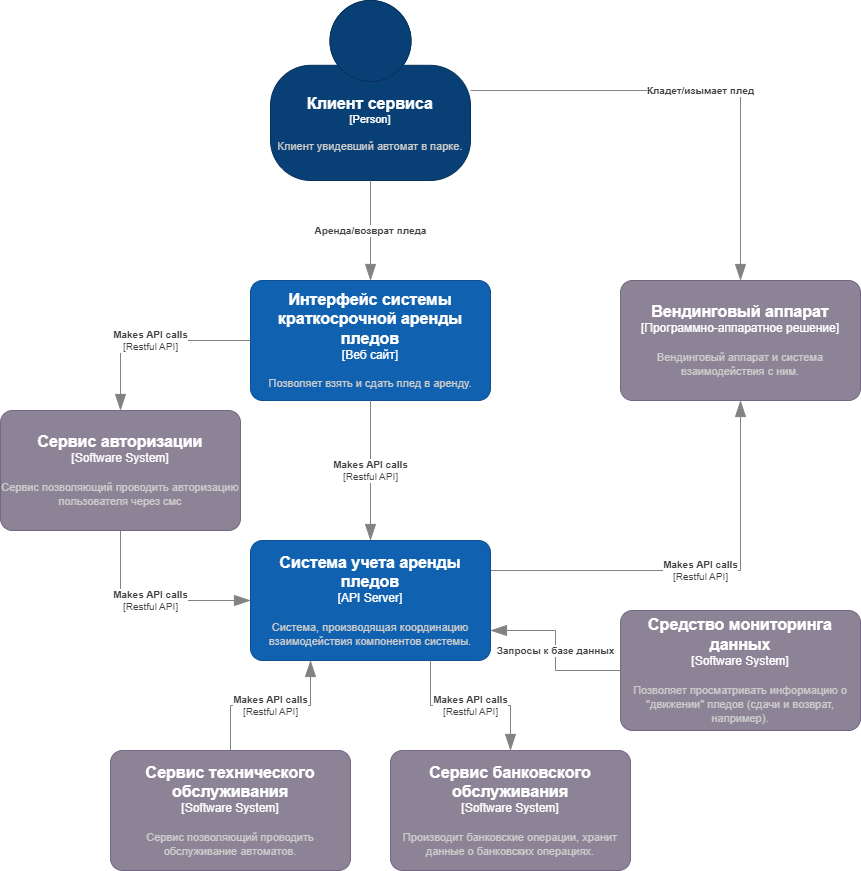

The diagram above was exported from draw.io. Its source (the exported page's mxGraphModel, read from the mxfile embedded in the PNG):
<mxGraphModel dx="3330" dy="903" grid="1" gridSize="10" guides="1" tooltips="1" connect="1" arrows="1" fold="1" page="1" pageScale="1" pageWidth="1600" pageHeight="1200" math="0" shadow="0">
  <root>
    <mxCell id="0" />
    <mxCell id="1" parent="0" />
    <object placeholders="1" c4Name="Клиент сервиса" c4Type="Person" c4Description="Клиент увидевший автомат в парке." label="&lt;font style=&quot;font-size: 16px&quot;&gt;&lt;b&gt;%c4Name%&lt;/b&gt;&lt;/font&gt;&lt;div&gt;[%c4Type%]&lt;/div&gt;&lt;br&gt;&lt;div&gt;&lt;font style=&quot;font-size: 11px&quot;&gt;&lt;font color=&quot;#cccccc&quot;&gt;%c4Description%&lt;/font&gt;&lt;/div&gt;" id="evdgbDA01vBf9_1aKFzj-1">
      <mxCell style="html=1;fontSize=11;dashed=0;whiteSpace=wrap;fillColor=#083F75;strokeColor=#06315C;fontColor=#ffffff;shape=mxgraph.c4.person2;align=center;metaEdit=1;points=[[0.5,0,0],[1,0.5,0],[1,0.75,0],[0.75,1,0],[0.5,1,0],[0.25,1,0],[0,0.75,0],[0,0.5,0]];resizable=0;" vertex="1" parent="1">
        <mxGeometry x="220" y="150" width="200" height="180" as="geometry" />
      </mxCell>
    </object>
    <object placeholders="1" c4Name="Интерфейс системы краткосрочной аренды пледов" c4Type="Веб сайт" c4Description="Позволяет взять и сдать плед в аренду." label="&lt;font style=&quot;font-size: 16px&quot;&gt;&lt;b&gt;%c4Name%&lt;/b&gt;&lt;/font&gt;&lt;div&gt;[%c4Type%]&lt;/div&gt;&lt;br&gt;&lt;div&gt;&lt;font style=&quot;font-size: 11px&quot;&gt;&lt;font color=&quot;#cccccc&quot;&gt;%c4Description%&lt;/font&gt;&lt;/div&gt;" id="evdgbDA01vBf9_1aKFzj-2">
      <mxCell style="rounded=1;whiteSpace=wrap;html=1;labelBackgroundColor=none;fillColor=#1061B0;fontColor=#ffffff;align=center;arcSize=10;strokeColor=#0D5091;metaEdit=1;resizable=0;points=[[0.25,0,0],[0.5,0,0],[0.75,0,0],[1,0.25,0],[1,0.5,0],[1,0.75,0],[0.75,1,0],[0.5,1,0],[0.25,1,0],[0,0.75,0],[0,0.5,0],[0,0.25,0]];" vertex="1" parent="1">
        <mxGeometry x="200" y="430" width="240" height="120" as="geometry" />
      </mxCell>
    </object>
    <object placeholders="1" c4Name="Вендинговый аппарат" c4Type="Программно-аппаратное решение" c4Description="Вендинговый аппарат и система взаимодействия с ним." label="&lt;font style=&quot;font-size: 16px&quot;&gt;&lt;b&gt;%c4Name%&lt;/b&gt;&lt;/font&gt;&lt;div&gt;[%c4Type%]&lt;/div&gt;&lt;br&gt;&lt;div&gt;&lt;font style=&quot;font-size: 11px&quot;&gt;&lt;font color=&quot;#cccccc&quot;&gt;%c4Description%&lt;/font&gt;&lt;/div&gt;" id="evdgbDA01vBf9_1aKFzj-4">
      <mxCell style="rounded=1;whiteSpace=wrap;html=1;labelBackgroundColor=none;fillColor=#8C8496;fontColor=#ffffff;align=center;arcSize=10;strokeColor=#736782;metaEdit=1;resizable=0;points=[[0.25,0,0],[0.5,0,0],[0.75,0,0],[1,0.25,0],[1,0.5,0],[1,0.75,0],[0.75,1,0],[0.5,1,0],[0.25,1,0],[0,0.75,0],[0,0.5,0],[0,0.25,0]];" vertex="1" parent="1">
        <mxGeometry x="570" y="430" width="240" height="120" as="geometry" />
      </mxCell>
    </object>
    <object placeholders="1" c4Type="Relationship" c4Technology="Restful API" c4Description="Makes API calls" label="&lt;div style=&quot;text-align: left&quot;&gt;&lt;div style=&quot;text-align: center&quot;&gt;&lt;b&gt;%c4Description%&lt;/b&gt;&lt;/div&gt;&lt;div style=&quot;text-align: center&quot;&gt;[%c4Technology%]&lt;/div&gt;&lt;/div&gt;" id="evdgbDA01vBf9_1aKFzj-6">
      <mxCell style="endArrow=blockThin;html=1;fontSize=10;fontColor=#404040;strokeWidth=1;endFill=1;strokeColor=#828282;elbow=vertical;metaEdit=1;endSize=14;startSize=14;jumpStyle=arc;jumpSize=16;rounded=0;edgeStyle=orthogonalEdgeStyle;" edge="1" parent="1" source="evdgbDA01vBf9_1aKFzj-2" target="evdgbDA01vBf9_1aKFzj-11">
        <mxGeometry width="240" relative="1" as="geometry">
          <mxPoint x="580" y="460" as="sourcePoint" />
          <mxPoint x="320" y="690" as="targetPoint" />
        </mxGeometry>
      </mxCell>
    </object>
    <object placeholders="1" c4Type="Relationship" c4Technology="Restful API" c4Description="Makes API calls" label="&lt;div style=&quot;text-align: left&quot;&gt;&lt;div style=&quot;text-align: center&quot;&gt;&lt;b&gt;%c4Description%&lt;/b&gt;&lt;/div&gt;&lt;div style=&quot;text-align: center&quot;&gt;[%c4Technology%]&lt;/div&gt;&lt;/div&gt;" id="evdgbDA01vBf9_1aKFzj-7">
      <mxCell style="endArrow=blockThin;html=1;fontSize=10;fontColor=#404040;strokeWidth=1;endFill=1;strokeColor=#828282;elbow=vertical;metaEdit=1;endSize=14;startSize=14;jumpStyle=arc;jumpSize=16;rounded=0;edgeStyle=orthogonalEdgeStyle;exitX=1;exitY=0.25;exitDx=0;exitDy=0;exitPerimeter=0;" edge="1" parent="1" source="evdgbDA01vBf9_1aKFzj-11" target="evdgbDA01vBf9_1aKFzj-4">
        <mxGeometry width="240" relative="1" as="geometry">
          <mxPoint x="440" y="750" as="sourcePoint" />
          <mxPoint x="330" y="700" as="targetPoint" />
        </mxGeometry>
      </mxCell>
    </object>
    <object placeholders="1" c4Type="Relationship" c4Description="Аренда/возврат пледа" label="&lt;div style=&quot;text-align: left&quot;&gt;&lt;div style=&quot;text-align: center&quot;&gt;&lt;b&gt;%c4Description%&lt;/b&gt;&lt;/div&gt;" id="evdgbDA01vBf9_1aKFzj-8">
      <mxCell style="endArrow=blockThin;html=1;fontSize=10;fontColor=#404040;strokeWidth=1;endFill=1;strokeColor=#828282;elbow=vertical;metaEdit=1;endSize=14;startSize=14;jumpStyle=arc;jumpSize=16;rounded=0;edgeStyle=orthogonalEdgeStyle;" edge="1" parent="1" source="evdgbDA01vBf9_1aKFzj-1" target="evdgbDA01vBf9_1aKFzj-2">
        <mxGeometry width="240" relative="1" as="geometry">
          <mxPoint x="580" y="460" as="sourcePoint" />
          <mxPoint x="820" y="460" as="targetPoint" />
        </mxGeometry>
      </mxCell>
    </object>
    <object placeholders="1" c4Type="Relationship" c4Description="Кладет/изымает плед" label="&lt;div style=&quot;text-align: left&quot;&gt;&lt;div style=&quot;text-align: center&quot;&gt;&lt;b&gt;%c4Description%&lt;/b&gt;&lt;/div&gt;" id="evdgbDA01vBf9_1aKFzj-10">
      <mxCell style="endArrow=blockThin;html=1;fontSize=10;fontColor=#404040;strokeWidth=1;endFill=1;strokeColor=#828282;elbow=vertical;metaEdit=1;endSize=14;startSize=14;jumpStyle=arc;jumpSize=16;rounded=0;edgeStyle=orthogonalEdgeStyle;" edge="1" parent="1" source="evdgbDA01vBf9_1aKFzj-1" target="evdgbDA01vBf9_1aKFzj-4">
        <mxGeometry width="240" relative="1" as="geometry">
          <mxPoint x="330" y="340" as="sourcePoint" />
          <mxPoint x="330" y="440" as="targetPoint" />
        </mxGeometry>
      </mxCell>
    </object>
    <object placeholders="1" c4Name="Система учета аренды пледов" c4Type="API Server" c4Description="Система, производящая координацию взаимодействия компонентов системы. " label="&lt;font style=&quot;font-size: 16px&quot;&gt;&lt;b&gt;%c4Name%&lt;/b&gt;&lt;/font&gt;&lt;div&gt;[%c4Type%]&lt;/div&gt;&lt;br&gt;&lt;div&gt;&lt;font style=&quot;font-size: 11px&quot;&gt;&lt;font color=&quot;#cccccc&quot;&gt;%c4Description%&lt;/font&gt;&lt;/div&gt;" id="evdgbDA01vBf9_1aKFzj-11">
      <mxCell style="rounded=1;whiteSpace=wrap;html=1;labelBackgroundColor=none;fillColor=#1061B0;fontColor=#ffffff;align=center;arcSize=10;strokeColor=#0D5091;metaEdit=1;resizable=0;points=[[0.25,0,0],[0.5,0,0],[0.75,0,0],[1,0.25,0],[1,0.5,0],[1,0.75,0],[0.75,1,0],[0.5,1,0],[0.25,1,0],[0,0.75,0],[0,0.5,0],[0,0.25,0]];" vertex="1" parent="1">
        <mxGeometry x="200" y="690" width="240" height="120" as="geometry" />
      </mxCell>
    </object>
    <object placeholders="1" c4Name="Сервис технического обслуживания" c4Type="Software System" c4Description="Сервис позволяющий проводить обслуживание автоматов." label="&lt;font style=&quot;font-size: 16px&quot;&gt;&lt;b&gt;%c4Name%&lt;/b&gt;&lt;/font&gt;&lt;div&gt;[%c4Type%]&lt;/div&gt;&lt;br&gt;&lt;div&gt;&lt;font style=&quot;font-size: 11px&quot;&gt;&lt;font color=&quot;#cccccc&quot;&gt;%c4Description%&lt;/font&gt;&lt;/div&gt;" id="evdgbDA01vBf9_1aKFzj-12">
      <mxCell style="rounded=1;whiteSpace=wrap;html=1;labelBackgroundColor=none;fillColor=#8C8496;fontColor=#ffffff;align=center;arcSize=10;strokeColor=#736782;metaEdit=1;resizable=0;points=[[0.25,0,0],[0.5,0,0],[0.75,0,0],[1,0.25,0],[1,0.5,0],[1,0.75,0],[0.75,1,0],[0.5,1,0],[0.25,1,0],[0,0.75,0],[0,0.5,0],[0,0.25,0]];" vertex="1" parent="1">
        <mxGeometry x="60" y="900" width="240" height="120" as="geometry" />
      </mxCell>
    </object>
    <object placeholders="1" c4Type="Relationship" c4Technology="Restful API" c4Description="Makes API calls" label="&lt;div style=&quot;text-align: left&quot;&gt;&lt;div style=&quot;text-align: center&quot;&gt;&lt;b&gt;%c4Description%&lt;/b&gt;&lt;/div&gt;&lt;div style=&quot;text-align: center&quot;&gt;[%c4Technology%]&lt;/div&gt;&lt;/div&gt;" id="evdgbDA01vBf9_1aKFzj-13">
      <mxCell style="endArrow=blockThin;html=1;fontSize=10;fontColor=#404040;strokeWidth=1;endFill=1;strokeColor=#828282;elbow=vertical;metaEdit=1;endSize=14;startSize=14;jumpStyle=arc;jumpSize=16;rounded=0;edgeStyle=orthogonalEdgeStyle;entryX=0.25;entryY=1;entryDx=0;entryDy=0;entryPerimeter=0;" edge="1" parent="1" source="evdgbDA01vBf9_1aKFzj-12" target="evdgbDA01vBf9_1aKFzj-11">
        <mxGeometry width="240" relative="1" as="geometry">
          <mxPoint x="330" y="560" as="sourcePoint" />
          <mxPoint x="330" y="700" as="targetPoint" />
        </mxGeometry>
      </mxCell>
    </object>
    <object placeholders="1" c4Name="Сервис банковского обслуживания" c4Type="Software System" c4Description="Производит банковские операции, хранит данные о банковских операциях." label="&lt;font style=&quot;font-size: 16px&quot;&gt;&lt;b&gt;%c4Name%&lt;/b&gt;&lt;/font&gt;&lt;div&gt;[%c4Type%]&lt;/div&gt;&lt;br&gt;&lt;div&gt;&lt;font style=&quot;font-size: 11px&quot;&gt;&lt;font color=&quot;#cccccc&quot;&gt;%c4Description%&lt;/font&gt;&lt;/div&gt;" id="evdgbDA01vBf9_1aKFzj-14">
      <mxCell style="rounded=1;whiteSpace=wrap;html=1;labelBackgroundColor=none;fillColor=#8C8496;fontColor=#ffffff;align=center;arcSize=10;strokeColor=#736782;metaEdit=1;resizable=0;points=[[0.25,0,0],[0.5,0,0],[0.75,0,0],[1,0.25,0],[1,0.5,0],[1,0.75,0],[0.75,1,0],[0.5,1,0],[0.25,1,0],[0,0.75,0],[0,0.5,0],[0,0.25,0]];" vertex="1" parent="1">
        <mxGeometry x="340" y="900" width="240" height="120" as="geometry" />
      </mxCell>
    </object>
    <object placeholders="1" c4Type="Relationship" c4Technology="Restful API" c4Description="Makes API calls" label="&lt;div style=&quot;text-align: left&quot;&gt;&lt;div style=&quot;text-align: center&quot;&gt;&lt;b&gt;%c4Description%&lt;/b&gt;&lt;/div&gt;&lt;div style=&quot;text-align: center&quot;&gt;[%c4Technology%]&lt;/div&gt;&lt;/div&gt;" id="evdgbDA01vBf9_1aKFzj-15">
      <mxCell style="endArrow=blockThin;html=1;fontSize=10;fontColor=#404040;strokeWidth=1;endFill=1;strokeColor=#828282;elbow=vertical;metaEdit=1;endSize=14;startSize=14;jumpStyle=arc;jumpSize=16;rounded=0;edgeStyle=orthogonalEdgeStyle;exitX=0.75;exitY=1;exitDx=0;exitDy=0;exitPerimeter=0;" edge="1" parent="1" source="evdgbDA01vBf9_1aKFzj-11" target="evdgbDA01vBf9_1aKFzj-14">
        <mxGeometry width="240" relative="1" as="geometry">
          <mxPoint x="60" y="760" as="sourcePoint" />
          <mxPoint x="210" y="760" as="targetPoint" />
        </mxGeometry>
      </mxCell>
    </object>
    <object placeholders="1" c4Name="Сервис авторизации " c4Type="Software System" c4Description="Сервис позволяющий проводить авторизацию пользователя через смс" label="&lt;font style=&quot;font-size: 16px&quot;&gt;&lt;b&gt;%c4Name%&lt;/b&gt;&lt;/font&gt;&lt;div&gt;[%c4Type%]&lt;/div&gt;&lt;br&gt;&lt;div&gt;&lt;font style=&quot;font-size: 11px&quot;&gt;&lt;font color=&quot;#cccccc&quot;&gt;%c4Description%&lt;/font&gt;&lt;/div&gt;" id="evdgbDA01vBf9_1aKFzj-16">
      <mxCell style="rounded=1;whiteSpace=wrap;html=1;labelBackgroundColor=none;fillColor=#8C8496;fontColor=#ffffff;align=center;arcSize=10;strokeColor=#736782;metaEdit=1;resizable=0;points=[[0.25,0,0],[0.5,0,0],[0.75,0,0],[1,0.25,0],[1,0.5,0],[1,0.75,0],[0.75,1,0],[0.5,1,0],[0.25,1,0],[0,0.75,0],[0,0.5,0],[0,0.25,0]];" vertex="1" parent="1">
        <mxGeometry x="-50" y="560" width="240" height="120" as="geometry" />
      </mxCell>
    </object>
    <object placeholders="1" c4Type="Relationship" c4Technology="Restful API" c4Description="Makes API calls" label="&lt;div style=&quot;text-align: left&quot;&gt;&lt;div style=&quot;text-align: center&quot;&gt;&lt;b&gt;%c4Description%&lt;/b&gt;&lt;/div&gt;&lt;div style=&quot;text-align: center&quot;&gt;[%c4Technology%]&lt;/div&gt;&lt;/div&gt;" id="evdgbDA01vBf9_1aKFzj-17">
      <mxCell style="endArrow=blockThin;html=1;fontSize=10;fontColor=#404040;strokeWidth=1;endFill=1;strokeColor=#828282;elbow=vertical;metaEdit=1;endSize=14;startSize=14;jumpStyle=arc;jumpSize=16;rounded=0;edgeStyle=orthogonalEdgeStyle;" edge="1" parent="1" source="evdgbDA01vBf9_1aKFzj-2" target="evdgbDA01vBf9_1aKFzj-16">
        <mxGeometry width="240" relative="1" as="geometry">
          <mxPoint x="330" y="560" as="sourcePoint" />
          <mxPoint x="70" y="550" as="targetPoint" />
          <Array as="points">
            <mxPoint x="70" y="490" />
          </Array>
        </mxGeometry>
      </mxCell>
    </object>
    <object placeholders="1" c4Type="Relationship" c4Technology="Restful API" c4Description="Makes API calls" label="&lt;div style=&quot;text-align: left&quot;&gt;&lt;div style=&quot;text-align: center&quot;&gt;&lt;b&gt;%c4Description%&lt;/b&gt;&lt;/div&gt;&lt;div style=&quot;text-align: center&quot;&gt;[%c4Technology%]&lt;/div&gt;&lt;/div&gt;" id="evdgbDA01vBf9_1aKFzj-18">
      <mxCell style="endArrow=blockThin;html=1;fontSize=10;fontColor=#404040;strokeWidth=1;endFill=1;strokeColor=#828282;elbow=vertical;metaEdit=1;endSize=14;startSize=14;jumpStyle=arc;jumpSize=16;rounded=0;edgeStyle=orthogonalEdgeStyle;entryX=0;entryY=0.5;entryDx=0;entryDy=0;entryPerimeter=0;" edge="1" parent="1" source="evdgbDA01vBf9_1aKFzj-16" target="evdgbDA01vBf9_1aKFzj-11">
        <mxGeometry width="240" relative="1" as="geometry">
          <mxPoint x="210" y="500" as="sourcePoint" />
          <mxPoint x="100" y="590" as="targetPoint" />
          <Array as="points">
            <mxPoint x="70" y="750" />
          </Array>
        </mxGeometry>
      </mxCell>
    </object>
    <object placeholders="1" c4Name="Средство мониторинга данных" c4Type="Software System" c4Description="Позволяет просматривать информацию о &quot;движении&quot; пледов (сдачи и возврат, например)." label="&lt;font style=&quot;font-size: 16px&quot;&gt;&lt;b&gt;%c4Name%&lt;/b&gt;&lt;/font&gt;&lt;div&gt;[%c4Type%]&lt;/div&gt;&lt;br&gt;&lt;div&gt;&lt;font style=&quot;font-size: 11px&quot;&gt;&lt;font color=&quot;#cccccc&quot;&gt;%c4Description%&lt;/font&gt;&lt;/div&gt;" id="3VOsUmVr9J9DOB1HXNgP-1">
      <mxCell style="rounded=1;whiteSpace=wrap;html=1;labelBackgroundColor=none;fillColor=#8C8496;fontColor=#ffffff;align=center;arcSize=10;strokeColor=#736782;metaEdit=1;resizable=0;points=[[0.25,0,0],[0.5,0,0],[0.75,0,0],[1,0.25,0],[1,0.5,0],[1,0.75,0],[0.75,1,0],[0.5,1,0],[0.25,1,0],[0,0.75,0],[0,0.5,0],[0,0.25,0]];" vertex="1" parent="1">
        <mxGeometry x="570" y="760" width="240" height="120" as="geometry" />
      </mxCell>
    </object>
    <object placeholders="1" c4Type="Relationship" c4Description="Запросы к базе данных" label="&lt;div style=&quot;text-align: left&quot;&gt;&lt;div style=&quot;text-align: center&quot;&gt;&lt;b&gt;%c4Description%&lt;/b&gt;&lt;/div&gt;" id="SBt0MckCRaWANkU5DkPd-3">
      <mxCell style="endArrow=blockThin;html=1;fontSize=10;fontColor=#404040;strokeWidth=1;endFill=1;strokeColor=#828282;elbow=vertical;metaEdit=1;endSize=14;startSize=14;jumpStyle=arc;jumpSize=16;rounded=0;edgeStyle=orthogonalEdgeStyle;entryX=1;entryY=0.75;entryDx=0;entryDy=0;entryPerimeter=0;" edge="1" parent="1" source="3VOsUmVr9J9DOB1HXNgP-1" target="evdgbDA01vBf9_1aKFzj-11">
        <mxGeometry width="240" relative="1" as="geometry">
          <mxPoint x="330" y="710" as="sourcePoint" />
          <mxPoint x="570" y="710" as="targetPoint" />
        </mxGeometry>
      </mxCell>
    </object>
  </root>
</mxGraphModel>